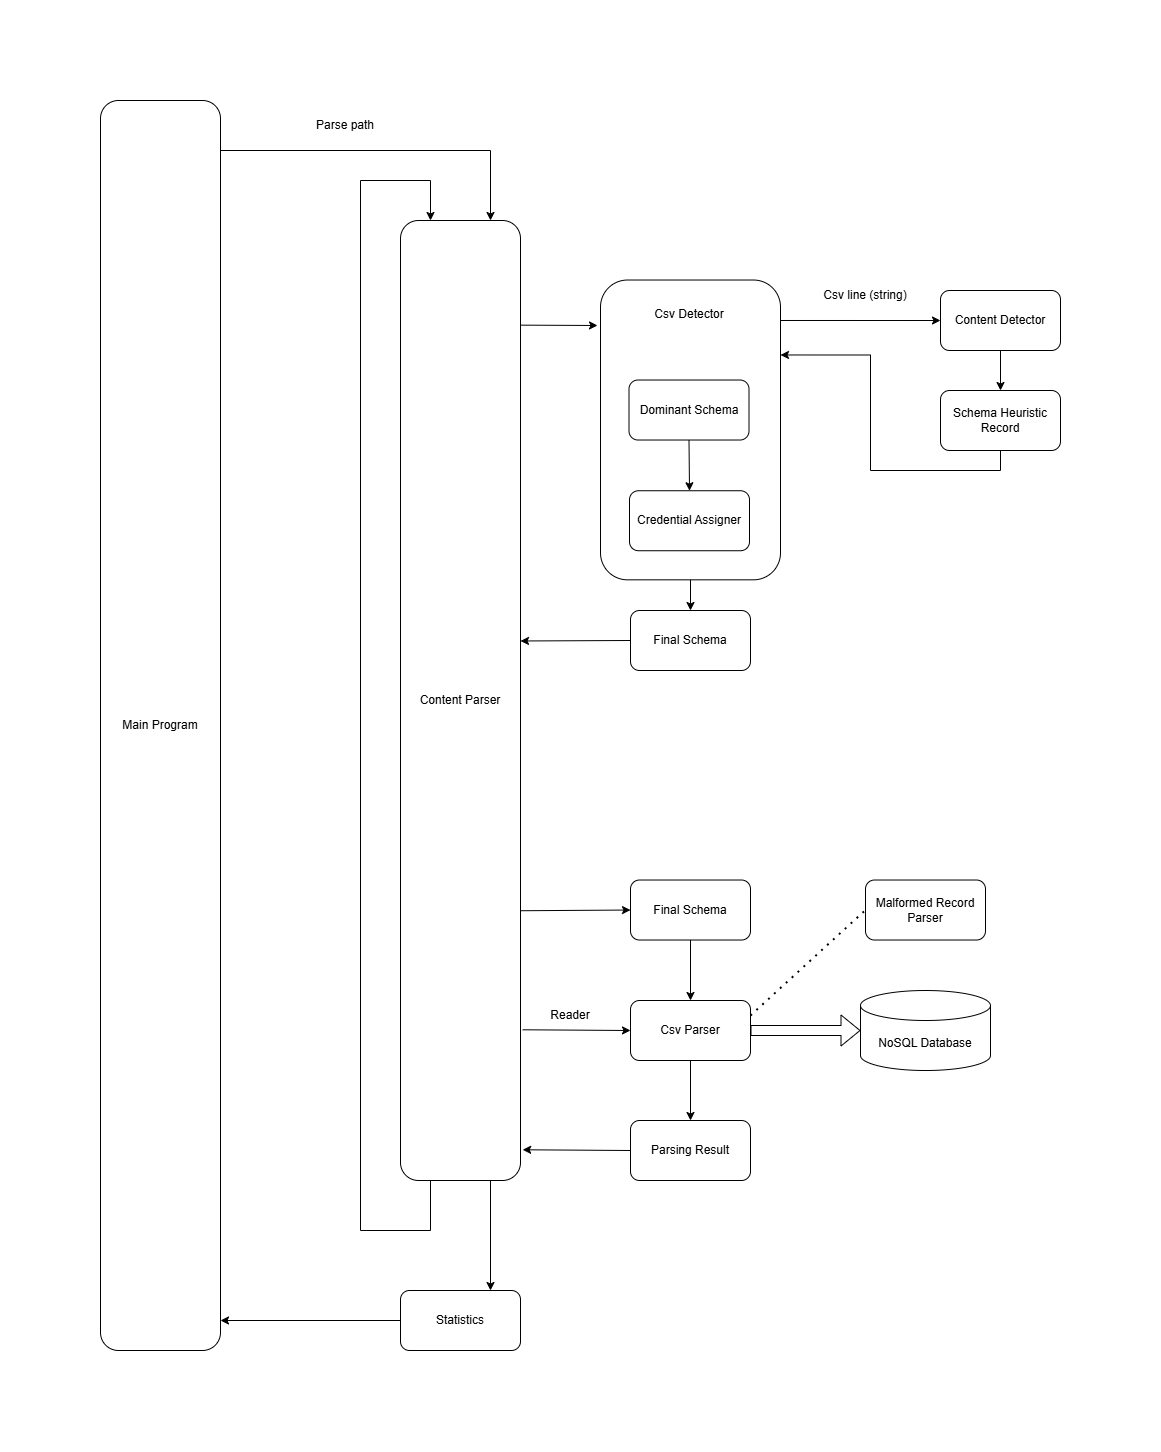

The diagram above was exported from draw.io. Its source (the exported page's mxGraphModel, read from the mxfile embedded in the PNG):
<mxGraphModel dx="2363" dy="1500" grid="1" gridSize="10" guides="1" tooltips="1" connect="1" arrows="1" fold="1" page="1" pageScale="1" pageWidth="827" pageHeight="1169" math="0" shadow="0">
  <root>
    <mxCell id="0" />
    <mxCell id="1" parent="0" />
    <mxCell id="OMyBaiRA6Os45-JHsOMB-1" parent="1" style="rounded=1;whiteSpace=wrap;html=1;" value="" vertex="1">
      <mxGeometry height="299.81" width="180" x="670" y="259.52" as="geometry" />
    </mxCell>
    <mxCell id="OMyBaiRA6Os45-JHsOMB-2" parent="1" style="rounded=1;whiteSpace=wrap;html=1;" value="Main Program" vertex="1">
      <mxGeometry height="1250" width="120" x="170" y="80" as="geometry" />
    </mxCell>
    <mxCell id="OMyBaiRA6Os45-JHsOMB-3" parent="1" style="rounded=1;whiteSpace=wrap;html=1;" value="Content Parser" vertex="1">
      <mxGeometry height="960" width="120" x="470" y="200" as="geometry" />
    </mxCell>
    <mxCell id="OMyBaiRA6Os45-JHsOMB-4" parent="1" style="rounded=1;whiteSpace=wrap;html=1;" value="Dominant Schema" vertex="1">
      <mxGeometry height="60" width="120" x="698.5" y="359.52000000000004" as="geometry" />
    </mxCell>
    <mxCell id="OMyBaiRA6Os45-JHsOMB-5" parent="1" style="rounded=1;whiteSpace=wrap;html=1;" value="&lt;div&gt;&lt;span style=&quot;background-color: transparent; color: light-dark(rgb(0, 0, 0), rgb(255, 255, 255));&quot;&gt;Credential Assigner&lt;/span&gt;&lt;/div&gt;" vertex="1">
      <mxGeometry height="60" width="120" x="699" y="470.24" as="geometry" />
    </mxCell>
    <mxCell id="OMyBaiRA6Os45-JHsOMB-6" parent="1" style="rounded=1;whiteSpace=wrap;html=1;" value="Final Schema" vertex="1">
      <mxGeometry height="60" width="120" x="700" y="590" as="geometry" />
    </mxCell>
    <mxCell id="OMyBaiRA6Os45-JHsOMB-7" parent="1" style="rounded=1;whiteSpace=wrap;html=1;" value="Final Schema" vertex="1">
      <mxGeometry height="60" width="120" x="700" y="859.52" as="geometry" />
    </mxCell>
    <mxCell id="OMyBaiRA6Os45-JHsOMB-8" parent="1" style="rounded=1;whiteSpace=wrap;html=1;" value="Csv Parser" vertex="1">
      <mxGeometry height="60" width="120" x="700" y="980" as="geometry" />
    </mxCell>
    <mxCell id="OMyBaiRA6Os45-JHsOMB-9" edge="1" parent="1" source="OMyBaiRA6Os45-JHsOMB-7" style="endArrow=classic;html=1;rounded=0;exitX=0.5;exitY=1;exitDx=0;exitDy=0;entryX=0.5;entryY=0;entryDx=0;entryDy=0;" target="OMyBaiRA6Os45-JHsOMB-8" value="">
      <mxGeometry height="50" relative="1" width="50" as="geometry">
        <mxPoint x="790" y="910" as="sourcePoint" />
        <mxPoint x="840" y="860" as="targetPoint" />
      </mxGeometry>
    </mxCell>
    <mxCell id="OMyBaiRA6Os45-JHsOMB-10" parent="1" style="shape=cylinder3;whiteSpace=wrap;html=1;boundedLbl=1;backgroundOutline=1;size=15;" value="NoSQL Database" vertex="1">
      <mxGeometry height="80" width="130" x="930" y="970" as="geometry" />
    </mxCell>
    <mxCell id="OMyBaiRA6Os45-JHsOMB-11" edge="1" parent="1" source="OMyBaiRA6Os45-JHsOMB-8" style="endArrow=classic;html=1;rounded=0;exitX=0.5;exitY=1;exitDx=0;exitDy=0;" target="OMyBaiRA6Os45-JHsOMB-12" value="">
      <mxGeometry height="50" relative="1" width="50" as="geometry">
        <mxPoint x="650" y="990" as="sourcePoint" />
        <mxPoint x="760" y="1110" as="targetPoint" />
      </mxGeometry>
    </mxCell>
    <mxCell id="OMyBaiRA6Os45-JHsOMB-12" parent="1" style="rounded=1;whiteSpace=wrap;html=1;" value="Parsing Result" vertex="1">
      <mxGeometry height="60" width="120" x="700.0000000000002" y="1099.9999999999995" as="geometry" />
    </mxCell>
    <mxCell id="OMyBaiRA6Os45-JHsOMB-13" edge="1" parent="1" source="OMyBaiRA6Os45-JHsOMB-4" style="endArrow=classic;html=1;rounded=0;exitX=0.5;exitY=1;exitDx=0;exitDy=0;entryX=0.5;entryY=0;entryDx=0;entryDy=0;" target="OMyBaiRA6Os45-JHsOMB-5" value="">
      <mxGeometry height="50" relative="1" width="50" as="geometry">
        <mxPoint x="348.5" y="450.76" as="sourcePoint" />
        <mxPoint x="298.5" y="450.76" as="targetPoint" />
      </mxGeometry>
    </mxCell>
    <mxCell id="OMyBaiRA6Os45-JHsOMB-14" edge="1" parent="1" source="OMyBaiRA6Os45-JHsOMB-1" style="endArrow=classic;html=1;rounded=0;entryX=0.5;entryY=0;entryDx=0;entryDy=0;exitX=0.5;exitY=1;exitDx=0;exitDy=0;" target="OMyBaiRA6Os45-JHsOMB-6" value="">
      <mxGeometry height="50" relative="1" width="50" as="geometry">
        <mxPoint x="780" y="569.52" as="sourcePoint" />
        <mxPoint x="789" y="460.3299999999999" as="targetPoint" />
      </mxGeometry>
    </mxCell>
    <mxCell id="OMyBaiRA6Os45-JHsOMB-15" parent="1" style="rounded=1;whiteSpace=wrap;html=1;" value="Statistics" vertex="1">
      <mxGeometry height="60" width="120" x="470" y="1270" as="geometry" />
    </mxCell>
    <mxCell id="OMyBaiRA6Os45-JHsOMB-16" parent="1" style="text;html=1;whiteSpace=wrap;strokeColor=none;fillColor=none;align=center;verticalAlign=middle;rounded=0;" value="Parse path" vertex="1">
      <mxGeometry height="30" width="70" x="380" y="90" as="geometry" />
    </mxCell>
    <mxCell id="OMyBaiRA6Os45-JHsOMB-17" parent="1" style="text;html=1;whiteSpace=wrap;strokeColor=none;fillColor=none;align=center;verticalAlign=middle;rounded=0;" value="Csv Detector" vertex="1">
      <mxGeometry height="30" width="120" x="698.5" y="279.04" as="geometry" />
    </mxCell>
    <mxCell id="OMyBaiRA6Os45-JHsOMB-18" parent="1" style="text;html=1;whiteSpace=wrap;strokeColor=none;fillColor=none;align=center;verticalAlign=middle;rounded=0;" value="Csv line (string)" vertex="1">
      <mxGeometry height="30" width="130" x="870" y="259.52" as="geometry" />
    </mxCell>
    <mxCell id="OMyBaiRA6Os45-JHsOMB-19" edge="1" parent="1" source="OMyBaiRA6Os45-JHsOMB-20" style="edgeStyle=orthogonalEdgeStyle;rounded=0;orthogonalLoop=1;jettySize=auto;html=1;exitX=0.5;exitY=1;exitDx=0;exitDy=0;entryX=1;entryY=0.25;entryDx=0;entryDy=0;" target="OMyBaiRA6Os45-JHsOMB-1">
      <mxGeometry relative="1" as="geometry">
        <Array as="points">
          <mxPoint x="1070" y="450" />
          <mxPoint x="940" y="450" />
          <mxPoint x="940" y="335" />
        </Array>
      </mxGeometry>
    </mxCell>
    <mxCell id="OMyBaiRA6Os45-JHsOMB-20" parent="1" style="rounded=1;whiteSpace=wrap;html=1;" value="Schema Heuristic Record" vertex="1">
      <mxGeometry height="60" width="120" x="1010" y="370" as="geometry" />
    </mxCell>
    <mxCell id="OMyBaiRA6Os45-JHsOMB-21" edge="1" parent="1" source="OMyBaiRA6Os45-JHsOMB-33" style="endArrow=classic;html=1;rounded=0;entryX=0.5;entryY=0;entryDx=0;entryDy=0;exitX=0.5;exitY=1;exitDx=0;exitDy=0;" target="OMyBaiRA6Os45-JHsOMB-20" value="">
      <mxGeometry height="50" relative="1" width="50" as="geometry">
        <mxPoint x="1070" y="330" as="sourcePoint" />
        <mxPoint x="700" y="180" as="targetPoint" />
      </mxGeometry>
    </mxCell>
    <mxCell id="OMyBaiRA6Os45-JHsOMB-22" edge="1" parent="1" source="OMyBaiRA6Os45-JHsOMB-3" style="endArrow=classic;html=1;rounded=0;exitX=1;exitY=0.109;exitDx=0;exitDy=0;exitPerimeter=0;" value="">
      <mxGeometry height="50" relative="1" width="50" as="geometry">
        <mxPoint x="610" y="310" as="sourcePoint" />
        <mxPoint x="667" y="305" as="targetPoint" />
      </mxGeometry>
    </mxCell>
    <mxCell id="OMyBaiRA6Os45-JHsOMB-23" edge="1" parent="1" source="OMyBaiRA6Os45-JHsOMB-6" style="endArrow=classic;html=1;rounded=0;exitX=0;exitY=0.5;exitDx=0;exitDy=0;entryX=1;entryY=0.438;entryDx=0;entryDy=0;entryPerimeter=0;" target="OMyBaiRA6Os45-JHsOMB-3" value="">
      <mxGeometry height="50" relative="1" width="50" as="geometry">
        <mxPoint x="790" y="710" as="sourcePoint" />
        <mxPoint x="590" y="630" as="targetPoint" />
      </mxGeometry>
    </mxCell>
    <mxCell id="OMyBaiRA6Os45-JHsOMB-24" edge="1" parent="1" source="OMyBaiRA6Os45-JHsOMB-3" style="endArrow=classic;html=1;rounded=0;entryX=0;entryY=0.5;entryDx=0;entryDy=0;exitX=1;exitY=0.719;exitDx=0;exitDy=0;exitPerimeter=0;" target="OMyBaiRA6Os45-JHsOMB-7" value="">
      <mxGeometry height="50" relative="1" width="50" as="geometry">
        <mxPoint x="600" y="890" as="sourcePoint" />
        <mxPoint x="670" y="870" as="targetPoint" />
      </mxGeometry>
    </mxCell>
    <mxCell id="OMyBaiRA6Os45-JHsOMB-25" edge="1" parent="1" source="OMyBaiRA6Os45-JHsOMB-12" style="endArrow=classic;html=1;rounded=0;exitX=0;exitY=0.5;exitDx=0;exitDy=0;entryX=1.018;entryY=0.968;entryDx=0;entryDy=0;entryPerimeter=0;" target="OMyBaiRA6Os45-JHsOMB-3" value="">
      <mxGeometry height="50" relative="1" width="50" as="geometry">
        <mxPoint x="790" y="1030" as="sourcePoint" />
        <mxPoint x="610" y="1060" as="targetPoint" />
      </mxGeometry>
    </mxCell>
    <mxCell id="OMyBaiRA6Os45-JHsOMB-26" edge="1" parent="1" source="OMyBaiRA6Os45-JHsOMB-8" style="shape=flexArrow;endArrow=classic;html=1;rounded=0;exitX=1;exitY=0.5;exitDx=0;exitDy=0;entryX=0;entryY=0.5;entryDx=0;entryDy=0;entryPerimeter=0;" target="OMyBaiRA6Os45-JHsOMB-10" value="">
      <mxGeometry height="50" relative="1" width="50" as="geometry">
        <mxPoint x="890" y="990" as="sourcePoint" />
        <mxPoint x="940" y="940" as="targetPoint" />
      </mxGeometry>
    </mxCell>
    <mxCell id="OMyBaiRA6Os45-JHsOMB-27" edge="1" parent="1" source="OMyBaiRA6Os45-JHsOMB-3" style="endArrow=classic;html=1;rounded=0;entryX=0;entryY=0.5;entryDx=0;entryDy=0;exitX=1.018;exitY=0.843;exitDx=0;exitDy=0;exitPerimeter=0;" target="OMyBaiRA6Os45-JHsOMB-8" value="">
      <mxGeometry height="50" relative="1" width="50" as="geometry">
        <mxPoint x="600" y="1010" as="sourcePoint" />
        <mxPoint x="940" y="800" as="targetPoint" />
      </mxGeometry>
    </mxCell>
    <mxCell id="OMyBaiRA6Os45-JHsOMB-28" parent="1" style="text;html=1;whiteSpace=wrap;strokeColor=none;fillColor=none;align=center;verticalAlign=middle;rounded=0;" value="Reader" vertex="1">
      <mxGeometry height="30" width="60" x="610" y="980" as="geometry" />
    </mxCell>
    <mxCell id="OMyBaiRA6Os45-JHsOMB-29" edge="1" parent="1" source="OMyBaiRA6Os45-JHsOMB-2" style="endArrow=classic;html=1;rounded=0;entryX=0.75;entryY=0;entryDx=0;entryDy=0;exitX=1;exitY=0.04;exitDx=0;exitDy=0;exitPerimeter=0;" target="OMyBaiRA6Os45-JHsOMB-3" value="">
      <mxGeometry height="50" relative="1" width="50" as="geometry">
        <Array as="points">
          <mxPoint x="560" y="130" />
        </Array>
        <mxPoint x="310" y="260" as="sourcePoint" />
        <mxPoint x="390" y="260" as="targetPoint" />
      </mxGeometry>
    </mxCell>
    <mxCell id="OMyBaiRA6Os45-JHsOMB-30" edge="1" parent="1" source="OMyBaiRA6Os45-JHsOMB-3" style="endArrow=classic;html=1;rounded=0;entryX=0.75;entryY=0;entryDx=0;entryDy=0;exitX=0.75;exitY=1;exitDx=0;exitDy=0;" target="OMyBaiRA6Os45-JHsOMB-15" value="">
      <mxGeometry height="50" relative="1" width="50" as="geometry">
        <mxPoint x="570" y="1040" as="sourcePoint" />
        <mxPoint x="620" y="990" as="targetPoint" />
      </mxGeometry>
    </mxCell>
    <mxCell id="OMyBaiRA6Os45-JHsOMB-31" edge="1" parent="1" source="OMyBaiRA6Os45-JHsOMB-15" style="endArrow=classic;html=1;rounded=0;exitX=0;exitY=0.5;exitDx=0;exitDy=0;" value="">
      <mxGeometry height="50" relative="1" width="50" as="geometry">
        <mxPoint x="520" y="960" as="sourcePoint" />
        <mxPoint x="290" y="1300" as="targetPoint" />
      </mxGeometry>
    </mxCell>
    <mxCell id="OMyBaiRA6Os45-JHsOMB-32" edge="1" parent="1" source="OMyBaiRA6Os45-JHsOMB-3" style="edgeStyle=orthogonalEdgeStyle;rounded=0;orthogonalLoop=1;jettySize=auto;html=1;exitX=0.25;exitY=1;exitDx=0;exitDy=0;entryX=0.25;entryY=0;entryDx=0;entryDy=0;" target="OMyBaiRA6Os45-JHsOMB-3">
      <mxGeometry relative="1" as="geometry">
        <Array as="points">
          <mxPoint x="500" y="1210" />
          <mxPoint x="430" y="1210" />
          <mxPoint x="430" y="160" />
          <mxPoint x="500" y="160" />
        </Array>
      </mxGeometry>
    </mxCell>
    <mxCell id="OMyBaiRA6Os45-JHsOMB-33" parent="1" style="rounded=1;whiteSpace=wrap;html=1;" value="Content Detector" vertex="1">
      <mxGeometry height="60" width="120" x="1010" y="270" as="geometry" />
    </mxCell>
    <mxCell id="OMyBaiRA6Os45-JHsOMB-34" edge="1" parent="1" source="OMyBaiRA6Os45-JHsOMB-1" style="endArrow=classic;html=1;rounded=0;entryX=0;entryY=0.5;entryDx=0;entryDy=0;exitX=1.002;exitY=0.135;exitDx=0;exitDy=0;exitPerimeter=0;" target="OMyBaiRA6Os45-JHsOMB-33" value="">
      <mxGeometry height="50" relative="1" width="50" as="geometry">
        <mxPoint x="800" y="400" as="sourcePoint" />
        <mxPoint x="850" y="350" as="targetPoint" />
      </mxGeometry>
    </mxCell>
    <mxCell id="OMyBaiRA6Os45-JHsOMB-35" edge="1" parent="1" source="OMyBaiRA6Os45-JHsOMB-8" style="endArrow=none;dashed=1;html=1;dashPattern=1 3;strokeWidth=2;rounded=0;exitX=1;exitY=0.25;exitDx=0;exitDy=0;entryX=0;entryY=0.5;entryDx=0;entryDy=0;" target="OMyBaiRA6Os45-JHsOMB-36" value="">
      <mxGeometry height="50" relative="1" width="50" as="geometry">
        <mxPoint x="960" y="920" as="sourcePoint" />
        <mxPoint x="920" y="890" as="targetPoint" />
      </mxGeometry>
    </mxCell>
    <mxCell id="OMyBaiRA6Os45-JHsOMB-36" parent="1" style="rounded=1;whiteSpace=wrap;html=1;" value="Malformed Record Parser" vertex="1">
      <mxGeometry height="60" width="120" x="935" y="859.52" as="geometry" />
    </mxCell>
  </root>
</mxGraphModel>